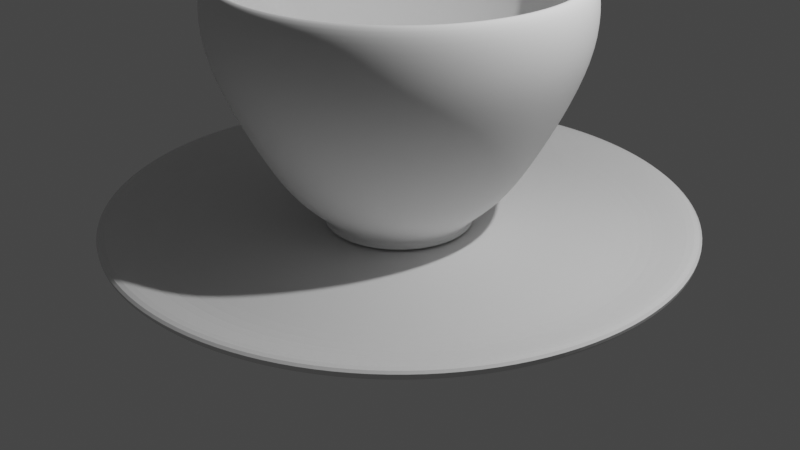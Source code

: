 # Source: cup.blend  (saved by Blender 3.3.6; exported with 4.5.12 LTS)
import bpy
from mathutils import Matrix  # noqa: F401  (used for matrix-valued properties, if any)

bpy.ops.wm.read_factory_settings(use_empty=True)
scene = bpy.context.scene
scene.name = 'Scene'

# ---- collections
col_collection = bpy.data.collections.new('Collection'); scene.collection.children.link(col_collection)

# ---- world
world_world = bpy.data.worlds.new('World'); scene.world = world_world
world_world.use_nodes = True; world_world.node_tree.nodes.clear()
_N = world_world.node_tree.nodes; _L = world_world.node_tree.links
n0 = _N.new('ShaderNodeOutputWorld'); n0.name = 'World Output'; n0.location = (300, 300)
n1 = _N.new('ShaderNodeBackground'); n1.name = 'Background'; n1.location = (10, 300)
n1.inputs[0].default_value = (0.05088, 0.05088, 0.05088, 1.0)
_L.new(n1.outputs[0], n0.inputs[0])
n0.is_active_output = True
world_world.color = (0.05088, 0.05088, 0.05088)
world_world.use_sun_shadow = False
world_world.sun_shadow_jitter_overblur = 0.0

# ---- cameras
cam_camera = bpy.data.cameras.new('Camera')
cam_camera.clip_end = 100.0
cam_camera.ortho_scale = 7.314

# ---- lights
light_light = bpy.data.lights.new('Light', 'POINT')
light_light.transmission_factor = 0.0
light_light.energy = 1000.0
light_light.shadow_soft_size = 0.1
light_light.shadow_maximum_resolution = 0.006
light_light.use_absolute_resolution = True

# ---- meshes
me_cylinder_001 = bpy.data.meshes.new('Cylinder.001')
me_cylinder_001.from_pydata([(0.09605, 0.9954, -1.0), (0.1715, 1.777, 1.208), (0.2884, 0.9575, -1.0), (0.5148, 1.709, 1.208), (0.4696, 0.8829, -1.0), (0.8384, 1.576, 1.208), (0.6329, 0.7743, -1.0), (1.13, 1.382, 1.208), (0.7718, 0.6359, -1.0), (1.378, 1.135, 1.208), (0.881, 0.4731, -1.0), (1.573, 0.8447, 1.208), (0.9564, 0.2922, -1.0), (1.707, 0.5216, 1.208), (0.995, 0.09999, -1.0), (1.776, 0.1785, 1.208), (0.9954, -0.09605, -1.0), (1.777, -0.1715, 1.208), (0.9575, -0.2884, -1.0), (1.709, -0.5148, 1.208), (0.8829, -0.4696, -1.0), (1.576, -0.8384, 1.208), (0.7743, -0.6329, -1.0), (1.382, -1.13, 1.208), (0.6359, -0.7718, -1.0), (1.135, -1.378, 1.208), (0.4731, -0.881, -1.0), (0.8447, -1.573, 1.208), (0.2922, -0.9564, -1.0), (0.5216, -1.707, 1.208), (0.09999, -0.995, -1.0), (0.1785, -1.776, 1.208), (-0.09605, -0.9954, -1.0), (-0.1715, -1.777, 1.208), (-0.2884, -0.9575, -1.0), (-0.5148, -1.709, 1.208), (-0.4696, -0.8829, -1.0), (-0.8384, -1.576, 1.208), (-0.6329, -0.7743, -1.0), (-1.13, -1.382, 1.208), (-0.7718, -0.6359, -1.0), (-1.378, -1.135, 1.208), (-0.881, -0.4731, -1.0), (-1.573, -0.8447, 1.208), (-0.9564, -0.2922, -1.0), (-1.707, -0.5216, 1.208), (-0.995, -0.09999, -1.0), (-1.776, -0.1785, 1.208), (-0.9954, 0.09605, -1.0), (-1.777, 0.1715, 1.208), (-0.9575, 0.2884, -1.0), (-1.709, 0.5148, 1.208), (-0.8829, 0.4696, -1.0), (-1.576, 0.8384, 1.208), (-0.7743, 0.6329, -1.0), (-1.382, 1.13, 1.208), (-0.6359, 0.7718, -1.0), (-1.135, 1.378, 1.208), (-0.4731, 0.881, -1.0), (-0.8447, 1.573, 1.208), (-0.2922, 0.9564, -1.0), (-0.5216, 1.707, 1.208), (-0.09999, 0.995, -1.0), (-0.1785, 1.776, 1.208), (0.06702, 0.6946, -1.254), (0.2012, 0.6682, -1.254), (0.3277, 0.6161, -1.254), (0.4416, 0.5403, -1.254), (0.5385, 0.4438, -1.254), (0.6148, 0.3302, -1.254), (0.6674, 0.2039, -1.254), (0.6943, 0.06977, -1.254), (0.6946, -0.06702, -1.254), (0.6682, -0.2012, -1.254), (0.6161, -0.3277, -1.254), (0.5403, -0.4416, -1.254), (0.4438, -0.5385, -1.254), (0.3302, -0.6148, -1.254), (0.2039, -0.6674, -1.254), (0.06977, -0.6943, -1.254), (-0.06702, -0.6946, -1.254), (-0.2012, -0.6682, -1.254), (-0.3277, -0.6161, -1.254), (-0.4416, -0.5403, -1.254), (-0.5385, -0.4438, -1.254), (-0.6148, -0.3302, -1.254), (-0.6674, -0.2039, -1.254), (-0.6943, -0.06977, -1.254), (-0.6946, 0.06702, -1.254), (-0.6682, 0.2012, -1.254), (-0.6161, 0.3277, -1.254), (-0.5403, 0.4416, -1.254), (-0.4438, 0.5385, -1.254), (-0.3302, 0.6148, -1.254), (-0.2039, 0.6674, -1.254), (-0.06977, 0.6943, -1.254), (0.1152, 1.194, -0.7779), (0.3458, 1.148, -0.7779), (0.5632, 1.059, -0.7779), (0.7589, 0.9285, -0.7779), (0.9254, 0.7626, -0.7779), (1.056, 0.5674, -0.7779), (1.147, 0.3504, -0.7779), (1.193, 0.1199, -0.7779), (1.194, -0.1152, -0.7779), (1.148, -0.3458, -0.7779), (1.059, -0.5632, -0.7779), (0.9285, -0.7589, -0.7779), (0.7626, -0.9254, -0.7779), (0.5674, -1.056, -0.7779), (0.3504, -1.147, -0.7779), (0.1199, -1.193, -0.7779), (-0.1152, -1.194, -0.7779), (-0.3458, -1.148, -0.7779), (-0.5632, -1.059, -0.7779), (-0.7589, -0.9285, -0.7779), (-0.9254, -0.7626, -0.7779), (-1.056, -0.5674, -0.7779), (-1.147, -0.3504, -0.7779), (-1.193, -0.1199, -0.7779), (-1.194, 0.1152, -0.7779), (-1.148, 0.3458, -0.7779), (-1.059, 0.5632, -0.7779), (-0.9285, 0.7589, -0.7779), (-0.7626, 0.9254, -0.7779), (-0.5674, 1.056, -0.7779), (-0.3504, 1.147, -0.7779), (-0.1199, 1.193, -0.7779), (0.1401, 1.452, -0.327), (0.4206, 1.396, -0.327), (0.6849, 1.287, -0.327), (0.9229, 1.129, -0.327), (1.125, 0.9274, -0.327), (1.285, 0.69, -0.327), (1.395, 0.4261, -0.327), (1.451, 0.1458, -0.327), (1.452, -0.1401, -0.327), (1.396, -0.4206, -0.327), (1.287, -0.6849, -0.327), (1.129, -0.9229, -0.327), (0.9274, -1.125, -0.327), (0.69, -1.285, -0.327), (0.4261, -1.395, -0.327), (0.1458, -1.451, -0.327), (-0.1401, -1.452, -0.327), (-0.4206, -1.396, -0.327), (-0.6849, -1.287, -0.327), (-0.9229, -1.129, -0.327), (-1.125, -0.9274, -0.327), (-1.285, -0.69, -0.327), (-1.395, -0.4261, -0.327), (-1.451, -0.1458, -0.327), (-1.452, 0.1401, -0.327), (-1.396, 0.4206, -0.327), (-1.287, 0.6849, -0.327), (-1.129, 0.9229, -0.327), (-0.9274, 1.125, -0.327), (-0.69, 1.285, -0.327), (-0.4261, 1.395, -0.327), (-0.1458, 1.451, -0.327), (0.1618, 1.677, 0.1323), (0.4858, 1.613, 0.1323), (0.7911, 1.487, 0.1323), (1.066, 1.304, 0.1323), (1.3, 1.071, 0.1323), (1.484, 0.797, 0.1323), (1.611, 0.4921, 0.1323), (1.676, 0.1684, 0.1323), (1.677, -0.1618, 0.1323), (1.613, -0.4858, 0.1323), (1.487, -0.7911, 0.1323), (1.304, -1.066, 0.1323), (1.071, -1.3, 0.1323), (0.797, -1.484, 0.1323), (0.4921, -1.611, 0.1323), (0.1684, -1.676, 0.1323), (-0.1618, -1.677, 0.1323), (-0.4858, -1.613, 0.1323), (-0.7911, -1.487, 0.1323), (-1.066, -1.304, 0.1323), (-1.3, -1.071, 0.1323), (-1.484, -0.797, 0.1323), (-1.611, -0.4921, 0.1323), (-1.676, -0.1684, 0.1323), (-1.677, 0.1618, 0.1323), (-1.613, 0.4858, 0.1323), (-1.487, 0.7911, 0.1323), (-1.304, 1.066, 0.1323), (-1.071, 1.3, 0.1323), (-0.797, 1.484, 0.1323), (-0.4921, 1.611, 0.1323), (-0.1684, 1.676, 0.1323), (0.1776, 1.841, 0.5916), (0.5333, 1.771, 0.5916), (0.8685, 1.633, 0.5916), (1.17, 1.432, 0.5916), (1.427, 1.176, 0.5916), (1.629, 0.875, 0.5916), (1.769, 0.5403, 0.5916), (1.84, 0.1849, 0.5916), (1.841, -0.1776, 0.5916), (1.771, -0.5333, 0.5916), (1.633, -0.8685, 0.5916), (1.432, -1.17, 0.5916), (1.176, -1.427, 0.5916), (0.875, -1.629, 0.5916), (0.5403, -1.769, 0.5916), (0.1849, -1.84, 0.5916), (-0.1776, -1.841, 0.5916), (-0.5333, -1.771, 0.5916), (-0.8685, -1.633, 0.5916), (-1.17, -1.432, 0.5916), (-1.427, -1.176, 0.5916), (-1.629, -0.875, 0.5916), (-1.769, -0.5403, 0.5916), (-1.84, -0.1849, 0.5916), (-1.841, 0.1776, 0.5916), (-1.771, 0.5333, 0.5916), (-1.633, 0.8685, 0.5916), (-1.432, 1.17, 0.5916), (-1.176, 1.427, 0.5916), (-0.875, 1.629, 0.5916), (-0.5403, 1.769, 0.5916), (-0.1849, 1.84, 0.5916), (0.1785, 1.85, 1.012), (0.5359, 1.779, 1.012), (0.8727, 1.641, 1.012), (1.176, 1.439, 1.012), (1.434, 1.182, 1.012), (1.637, 0.8792, 1.012), (1.777, 0.5429, 1.012), (1.849, 0.1858, 1.012), (1.85, -0.1785, 1.012), (1.779, -0.5359, 1.012), (1.641, -0.8727, 1.012), (1.439, -1.176, 1.012), (1.182, -1.434, 1.012), (0.8792, -1.637, 1.012), (0.5429, -1.777, 1.012), (0.1858, -1.849, 1.012), (-0.1785, -1.85, 1.012), (-0.5359, -1.779, 1.012), (-0.8727, -1.641, 1.012), (-1.176, -1.439, 1.012), (-1.434, -1.182, 1.012), (-1.637, -0.8792, 1.012), (-1.777, -0.5429, 1.012), (-1.849, -0.1858, 1.012), (-1.85, 0.1785, 1.012), (-1.779, 0.5359, 1.012), (-1.641, 0.8727, 1.012), (-1.439, 1.176, 1.012), (-1.182, 1.434, 1.012), (-0.8792, 1.637, 1.012), (-0.5429, 1.777, 1.012), (-0.1858, 1.849, 1.012), (0.0721, 0.7472, -1.329), (0.07304, 0.7569, -1.279), (0.2193, 0.7281, -1.279), (0.2165, 0.7188, -1.329), (0.3571, 0.6714, -1.279), (0.3526, 0.6627, -1.329), (0.4813, 0.5888, -1.279), (0.4751, 0.5812, -1.329), (0.5869, 0.4836, -1.279), (0.5793, 0.4774, -1.329), (0.67, 0.3598, -1.279), (0.6613, 0.3552, -1.329), (0.7273, 0.2222, -1.279), (0.7179, 0.2193, -1.329), (0.7566, 0.07604, -1.279), (0.7469, 0.07506, -1.329), (0.7569, -0.07304, -1.279), (0.7472, -0.0721, -1.329), (0.7281, -0.2193, -1.279), (0.7188, -0.2165, -1.329), (0.6714, -0.3571, -1.279), (0.6627, -0.3526, -1.329), (0.5888, -0.4813, -1.279), (0.5812, -0.4751, -1.329), (0.4836, -0.5869, -1.279), (0.4774, -0.5793, -1.329), (0.3598, -0.67, -1.279), (0.3552, -0.6613, -1.329), (0.2222, -0.7273, -1.279), (0.2193, -0.7179, -1.329), (0.07604, -0.7566, -1.279), (0.07506, -0.7469, -1.329), (-0.07304, -0.7569, -1.279), (-0.0721, -0.7472, -1.329), (-0.2193, -0.7281, -1.279), (-0.2165, -0.7188, -1.329), (-0.3571, -0.6714, -1.279), (-0.3526, -0.6627, -1.329), (-0.4813, -0.5888, -1.279), (-0.4751, -0.5812, -1.329), (-0.5869, -0.4836, -1.279), (-0.5793, -0.4774, -1.329), (-0.67, -0.3598, -1.279), (-0.6613, -0.3552, -1.329), (-0.7273, -0.2222, -1.279), (-0.7179, -0.2193, -1.329), (-0.7566, -0.07604, -1.279), (-0.7469, -0.07506, -1.329), (-0.7569, 0.07304, -1.279), (-0.7472, 0.0721, -1.329), (-0.7281, 0.2193, -1.279), (-0.7188, 0.2165, -1.329), (-0.6714, 0.3571, -1.279), (-0.6627, 0.3526, -1.329), (-0.5888, 0.4813, -1.279), (-0.5812, 0.4751, -1.329), (-0.4836, 0.5869, -1.279), (-0.4774, 0.5793, -1.329), (-0.3598, 0.67, -1.279), (-0.3552, 0.6613, -1.329), (-0.2222, 0.7273, -1.279), (-0.2193, 0.7179, -1.329), (-0.07604, 0.7566, -1.279), (-0.07506, 0.7469, -1.329), (-2.194, -0.1486, 1.103), (-2.187, -0.1479, 0.7684), (-2.195, 0.1413, 1.103), (-2.188, 0.1406, 0.7684), (-2.717, -0.1486, 0.8462), (-2.49, -0.1479, 0.601), (-2.718, 0.1413, 0.8458), (-2.491, 0.1406, 0.6006), (-2.703, -0.1486, 0.2199), (-2.371, -0.1479, 0.1779), (-2.703, 0.1413, 0.2194), (-2.371, 0.1406, 0.1773), (-2.342, -0.1486, -0.4193), (-2.029, -0.1479, -0.2995), (-2.341, 0.1413, -0.4198), (-2.029, 0.1406, -0.3), (-1.709, -0.1486, -0.7175), (-1.568, -0.1479, -0.4147), (-1.709, 0.1413, -0.7177), (-1.567, 0.1406, -0.4149), (-1.323, -0.1486, -0.7095), (-1.452, -0.1479, -0.4008), (-1.323, 0.1413, -0.7093), (-1.451, 0.1406, -0.4006)], [], [(224, 1, 3, 225), (225, 3, 5, 226), (226, 5, 7, 227), (227, 7, 9, 228), (228, 9, 11, 229), (229, 11, 13, 230), (230, 13, 15, 231), (231, 15, 17, 232), (232, 17, 19, 233), (233, 19, 21, 234), (234, 21, 23, 235), (235, 23, 25, 236), (236, 25, 27, 237), (237, 27, 29, 238), (238, 29, 31, 239), (239, 31, 33, 240), (240, 33, 35, 241), (241, 35, 37, 242), (242, 37, 39, 243), (243, 39, 41, 244), (244, 41, 43, 245), (245, 43, 45, 246), (246, 45, 47, 247), (247, 47, 49, 248), (248, 49, 51, 249), (249, 51, 53, 250), (250, 53, 55, 251), (251, 55, 57, 252), (252, 57, 59, 253), (253, 59, 61, 254), (254, 61, 63, 255), (255, 63, 1, 224), (52, 54, 91, 90), (8, 10, 69, 68), (26, 28, 78, 77), (44, 46, 87, 86), (0, 2, 65, 64), (62, 0, 64, 95), (18, 20, 74, 73), (36, 38, 83, 82), (54, 56, 92, 91), (10, 12, 70, 69), (28, 30, 79, 78), (46, 48, 88, 87), (2, 4, 66, 65), (20, 22, 75, 74), (38, 40, 84, 83), (56, 58, 93, 92), (12, 14, 71, 70), (30, 32, 80, 79), (48, 50, 89, 88), (4, 6, 67, 66), (22, 24, 76, 75), (40, 42, 85, 84), (58, 60, 94, 93), (14, 16, 72, 71), (32, 34, 81, 80), (50, 52, 90, 89), (6, 8, 68, 67), (24, 26, 77, 76), (42, 44, 86, 85), (60, 62, 95, 94), (16, 18, 73, 72), (34, 36, 82, 81), (62, 127, 96, 0), (60, 126, 127, 62), (58, 125, 126, 60), (56, 124, 125, 58), (54, 123, 124, 56), (52, 122, 123, 54), (50, 121, 122, 52), (48, 120, 121, 50), (46, 119, 120, 48), (44, 118, 119, 46), (42, 117, 118, 44), (40, 116, 117, 42), (38, 115, 116, 40), (36, 114, 115, 38), (34, 113, 114, 36), (32, 112, 113, 34), (30, 111, 112, 32), (28, 110, 111, 30), (26, 109, 110, 28), (24, 108, 109, 26), (22, 107, 108, 24), (20, 106, 107, 22), (18, 105, 106, 20), (16, 104, 105, 18), (14, 103, 104, 16), (12, 102, 103, 14), (10, 101, 102, 12), (8, 100, 101, 10), (6, 99, 100, 8), (4, 98, 99, 6), (2, 97, 98, 4), (0, 96, 97, 2), (127, 159, 128, 96), (126, 158, 159, 127), (125, 157, 158, 126), (124, 156, 157, 125), (123, 155, 156, 124), (122, 154, 155, 123), (121, 153, 154, 122), (120, 152, 153, 121), (342, 343, 152, 120), (118, 150, 151, 119), (117, 149, 150, 118), (116, 148, 149, 117), (115, 147, 148, 116), (114, 146, 147, 115), (113, 145, 146, 114), (112, 144, 145, 113), (111, 143, 144, 112), (110, 142, 143, 111), (109, 141, 142, 110), (108, 140, 141, 109), (107, 139, 140, 108), (106, 138, 139, 107), (105, 137, 138, 106), (104, 136, 137, 105), (103, 135, 136, 104), (102, 134, 135, 103), (101, 133, 134, 102), (100, 132, 133, 101), (99, 131, 132, 100), (98, 130, 131, 99), (97, 129, 130, 98), (96, 128, 129, 97), (159, 191, 160, 128), (158, 190, 191, 159), (157, 189, 190, 158), (156, 188, 189, 157), (155, 187, 188, 156), (154, 186, 187, 155), (153, 185, 186, 154), (152, 184, 185, 153), (151, 183, 184, 152), (150, 182, 183, 151), (149, 181, 182, 150), (148, 180, 181, 149), (147, 179, 180, 148), (146, 178, 179, 147), (145, 177, 178, 146), (144, 176, 177, 145), (143, 175, 176, 144), (142, 174, 175, 143), (141, 173, 174, 142), (140, 172, 173, 141), (139, 171, 172, 140), (138, 170, 171, 139), (137, 169, 170, 138), (136, 168, 169, 137), (135, 167, 168, 136), (134, 166, 167, 135), (133, 165, 166, 134), (132, 164, 165, 133), (131, 163, 164, 132), (130, 162, 163, 131), (129, 161, 162, 130), (128, 160, 161, 129), (191, 223, 192, 160), (190, 222, 223, 191), (189, 221, 222, 190), (188, 220, 221, 189), (187, 219, 220, 188), (186, 218, 219, 187), (185, 217, 218, 186), (184, 216, 217, 185), (183, 215, 216, 184), (182, 214, 215, 183), (181, 213, 214, 182), (180, 212, 213, 181), (179, 211, 212, 180), (178, 210, 211, 179), (177, 209, 210, 178), (176, 208, 209, 177), (175, 207, 208, 176), (174, 206, 207, 175), (173, 205, 206, 174), (172, 204, 205, 173), (171, 203, 204, 172), (170, 202, 203, 171), (169, 201, 202, 170), (168, 200, 201, 169), (167, 199, 200, 168), (166, 198, 199, 167), (165, 197, 198, 166), (164, 196, 197, 165), (163, 195, 196, 164), (162, 194, 195, 163), (161, 193, 194, 162), (160, 192, 193, 161), (223, 255, 224, 192), (222, 254, 255, 223), (221, 253, 254, 222), (220, 252, 253, 221), (219, 251, 252, 220), (218, 250, 251, 219), (217, 249, 250, 218), (216, 248, 249, 217), (247, 248, 322, 320), (214, 246, 247, 215), (213, 245, 246, 214), (212, 244, 245, 213), (211, 243, 244, 212), (210, 242, 243, 211), (209, 241, 242, 210), (208, 240, 241, 209), (207, 239, 240, 208), (206, 238, 239, 207), (205, 237, 238, 206), (204, 236, 237, 205), (203, 235, 236, 204), (202, 234, 235, 203), (201, 233, 234, 202), (200, 232, 233, 201), (199, 231, 232, 200), (198, 230, 231, 199), (197, 229, 230, 198), (196, 228, 229, 197), (195, 227, 228, 196), (194, 226, 227, 195), (193, 225, 226, 194), (192, 224, 225, 193), (83, 84, 296, 294), (70, 71, 270, 268), (84, 85, 298, 296), (71, 72, 272, 270), (85, 86, 300, 298), (72, 73, 274, 272), (86, 87, 302, 300), (73, 74, 276, 274), (87, 88, 304, 302), (74, 75, 278, 276), (88, 89, 306, 304), (75, 76, 280, 278), (89, 90, 308, 306), (76, 77, 282, 280), (90, 91, 310, 308), (77, 78, 284, 282), (91, 92, 312, 310), (78, 79, 286, 284), (65, 66, 260, 258), (92, 93, 314, 312), (79, 80, 288, 286), (66, 67, 262, 260), (93, 94, 316, 314), (80, 81, 290, 288), (67, 68, 264, 262), (94, 95, 318, 316), (81, 82, 292, 290), (68, 69, 266, 264), (82, 83, 294, 292), (69, 70, 268, 266), (64, 65, 258, 257), (95, 64, 257, 318), (259, 256, 257, 258), (261, 259, 258, 260), (263, 261, 260, 262), (265, 263, 262, 264), (267, 265, 264, 266), (269, 267, 266, 268), (271, 269, 268, 270), (273, 271, 270, 272), (275, 273, 272, 274), (277, 275, 274, 276), (279, 277, 276, 278), (281, 279, 278, 280), (283, 281, 280, 282), (285, 283, 282, 284), (287, 285, 284, 286), (289, 287, 286, 288), (291, 289, 288, 290), (293, 291, 290, 292), (295, 293, 292, 294), (297, 295, 294, 296), (299, 297, 296, 298), (301, 299, 298, 300), (303, 301, 300, 302), (305, 303, 302, 304), (307, 305, 304, 306), (309, 307, 306, 308), (311, 309, 308, 310), (313, 311, 310, 312), (315, 313, 312, 314), (317, 315, 314, 316), (319, 317, 316, 318), (256, 319, 318, 257), (259, 261, 263, 265, 267, 269, 271, 273, 275, 277, 279, 281, 283, 285, 287, 289, 291, 293, 295, 297, 299, 301, 303, 305, 307, 309, 311, 313, 315, 317, 319, 256), (323, 321, 325, 327), (215, 247, 320, 321), (248, 216, 323, 322), (216, 215, 321, 323), (324, 326, 330, 328), (321, 320, 324, 325), (320, 322, 326, 324), (322, 323, 327, 326), (331, 329, 333, 335), (326, 327, 331, 330), (327, 325, 329, 331), (325, 324, 328, 329), (332, 334, 338, 336), (329, 328, 332, 333), (328, 330, 334, 332), (330, 331, 335, 334), (338, 339, 343, 342), (334, 335, 339, 338), (335, 333, 337, 339), (333, 332, 336, 337), (340, 342, 120, 119), (339, 337, 341, 343), (337, 336, 340, 341), (336, 338, 342, 340), (343, 341, 151, 152), (341, 340, 119, 151)])
me_cylinder_001.polygons.foreach_set('use_smooth', [True] * 315)
_uv = me_cylinder_001.uv_layers.new(name='UVMap')
_uv.uv.foreach_set('vector', [1.0, 0.9109, 1.0, 1.0, 0.9688, 1.0, 0.9688, 0.9109, 0.9688, 0.9109, 0.9688, 1.0, 0.9375, 1.0, 0.9375, 0.9109, 0.9375, 0.9109, 0.9375, 1.0, 0.9062, 1.0, 0.9062, 0.9109, 0.9062, 0.9109, 0.9062, 1.0, 0.875, 1.0, 0.875, 0.9109, 0.875, 0.9109, 0.875, 1.0, 0.8438, 1.0, 0.8438, 0.9109, 0.8438, 0.9109, 0.8438, 1.0, 0.8125, 1.0, 0.8125, 0.9109, 0.8125, 0.9109, 0.8125, 1.0, 0.7812, 1.0, 0.7812, 0.9109, 0.7812, 0.9109, 0.7812, 1.0, 0.75, 1.0, 0.75, 0.9109, 0.75, 0.9109, 0.75, 1.0, 0.7188, 1.0, 0.7188, 0.9109, 0.7188, 0.9109, 0.7188, 1.0, 0.6875, 1.0, 0.6875, 0.9109, 0.6875, 0.9109, 0.6875, 1.0, 0.6562, 1.0, 0.6562, 0.9109, 0.6562, 0.9109, 0.6562, 1.0, 0.625, 1.0, 0.625, 0.9109, 0.625, 0.9109, 0.625, 1.0, 0.5938, 1.0, 0.5938, 0.9109, 0.5938, 0.9109, 0.5938, 1.0, 0.5625, 1.0, 0.5625, 0.9109, 0.5625, 0.9109, 0.5625, 1.0, 0.5312, 1.0, 0.5312, 0.9109, 0.5312, 0.9109, 0.5312, 1.0, 0.5, 1.0, 0.5, 0.9109, 0.5, 0.9109, 0.5, 1.0, 0.4688, 1.0, 0.4688, 0.9109, 0.4688, 0.9109, 0.4688, 1.0, 0.4375, 1.0, 0.4375, 0.9109, 0.4375, 0.9109, 0.4375, 1.0, 0.4062, 1.0, 0.4062, 0.9109, 0.4062, 0.9109, 0.4062, 1.0, 0.375, 1.0, 0.375, 0.9109, 0.375, 0.9109, 0.375, 1.0, 0.3438, 1.0, 0.3438, 0.9109, 0.3438, 0.9109, 0.3438, 1.0, 0.3125, 1.0, 0.3125, 0.9109, 0.3125, 0.9109, 0.3125, 1.0, 0.2812, 1.0, 0.2812, 0.9109, 0.2812, 0.9109, 0.2812, 1.0, 0.25, 1.0, 0.25, 0.9109, 0.25, 0.9109, 0.25, 1.0, 0.2188, 1.0, 0.2188, 0.9109, 0.2188, 0.9109, 0.2188, 1.0, 0.1875, 1.0, 0.1875, 0.9109, 0.1875, 0.9109, 0.1875, 1.0, 0.1562, 1.0, 0.1562, 0.9109, 0.1562, 0.9109, 0.1562, 1.0, 0.125, 1.0, 0.125, 0.9109, 0.125, 0.9109, 0.125, 1.0, 0.09375, 1.0, 0.09375, 0.9109, 0.09375, 0.9109, 0.09375, 1.0, 0.0625, 1.0, 0.0625, 0.9109, 0.0625, 0.9109, 0.0625, 1.0, 0.03125, 1.0, 0.03125, 0.9109, 0.03125, 0.9109, 0.03125, 1.0, 0.0, 1.0, 0.0, 0.9109, 0.1875, 0.0, 0.1562, 0.0, 0.1562, 0.0, 0.1875, 0.0, 0.875, 0.0, 0.8438, 0.0, 0.8438, 0.0, 0.875, 0.0, 0.5938, 0.0, 0.5625, 0.0, 0.5625, 0.0, 0.5938, 0.0, 0.3125, 0.0, 0.2812, 0.0, 0.2812, 0.0, 0.3125, 0.0, 1.0, 0.0, 0.9688, 0.0, 0.9688, 0.0, 1.0, 0.0, 0.03125, 0.0, 0.0, 0.0, 0.0, 0.0, 0.03125, 0.0, 0.7188, 0.0, 0.6875, 0.0, 0.6875, 0.0, 0.7188, 0.0, 0.4375, 0.0, 0.4062, 0.0, 0.4062, 0.0, 0.4375, 0.0, 0.1562, 0.0, 0.125, 0.0, 0.125, 0.0, 0.1562, 0.0, 0.8438, 0.0, 0.8125, 0.0, 0.8125, 0.0, 0.8438, 0.0, 0.5625, 0.0, 0.5312, 0.0, 0.5312, 0.0, 0.5625, 0.0, 0.2812, 0.0, 0.25, 0.0, 0.25, 0.0, 0.2812, 0.0, 0.9688, 0.0, 0.9375, 0.0, 0.9375, 0.0, 0.9688, 0.0, 0.6875, 0.0, 0.6562, 0.0, 0.6562, 0.0, 0.6875, 0.0, 0.4062, 0.0, 0.375, 0.0, 0.375, 0.0, 0.4062, 0.0, 0.125, 0.0, 0.09375, 0.0, 0.09375, 0.0, 0.125, 0.0, 0.8125, 0.0, 0.7812, 0.0, 0.7812, 0.0, 0.8125, 0.0, 0.5312, 0.0, 0.5, 0.0, 0.5, 0.0, 0.5312, 0.0, 0.25, 0.0, 0.2188, 0.0, 0.2188, 0.0, 0.25, 0.0, 0.9375, 0.0, 0.9062, 0.0, 0.9062, 0.0, 0.9375, 0.0, 0.6562, 0.0, 0.625, 0.0, 0.625, 0.0, 0.6562, 0.0, 0.375, 0.0, 0.3438, 0.0, 0.3438, 0.0, 0.375, 0.0, 0.09375, 0.0, 0.0625, 0.0, 0.0625, 0.0, 0.09375, 0.0, 0.7812, 0.0, 0.75, 0.0, 0.75, 0.0, 0.7812, 0.0, 0.5, 0.0, 0.4688, 0.0, 0.4688, 0.0, 0.5, 0.0, 0.2188, 0.0, 0.1875, 0.0, 0.1875, 0.0, 0.2188, 0.0, 0.9062, 0.0, 0.875, 0.0, 0.875, 0.0, 0.9062, 0.0, 0.625, 0.0, 0.5938, 0.0, 0.5938, 0.0, 0.625, 0.0, 0.3438, 0.0, 0.3125, 0.0, 0.3125, 0.0, 0.3438, 0.0, 0.0625, 0.0, 0.03125, 0.0, 0.03125, 0.0, 0.0625, 0.0, 0.75, 0.0, 0.7188, 0.0, 0.7188, 0.0, 0.75, 0.0, 0.4688, 0.0, 0.4375, 0.0, 0.4375, 0.0, 0.4688, 0.0, 0.03125, 0.0, 0.03125, 0.1006, 0.0, 0.1006, 0.0, 0.0, 0.0625, 0.0, 0.0625, 0.1006, 0.03125, 0.1006, 0.03125, 0.0, 0.09375, 0.0, 0.09375, 0.1006, 0.0625, 0.1006, 0.0625, 0.0, 0.125, 0.0, 0.125, 0.1006, 0.09375, 0.1006, 0.09375, 0.0, 0.1562, 0.0, 0.1562, 0.1006, 0.125, 0.1006, 0.125, 0.0, 0.1875, 0.0, 0.1875, 0.1006, 0.1562, 0.1006, 0.1562, 0.0, 0.2188, 0.0, 0.2188, 0.1006, 0.1875, 0.1006, 0.1875, 0.0, 0.25, 0.0, 0.25, 0.1006, 0.2188, 0.1006, 0.2188, 0.0, 0.2812, 0.0, 0.2812, 0.1006, 0.25, 0.1006, 0.25, 0.0, 0.3125, 0.0, 0.3125, 0.1006, 0.2812, 0.1006, 0.2812, 0.0, 0.3438, 0.0, 0.3438, 0.1006, 0.3125, 0.1006, 0.3125, 0.0, 0.375, 0.0, 0.375, 0.1006, 0.3438, 0.1006, 0.3438, 0.0, 0.4062, 0.0, 0.4062, 0.1006, 0.375, 0.1006, 0.375, 0.0, 0.4375, 0.0, 0.4375, 0.1006, 0.4062, 0.1006, 0.4062, 0.0, 0.4688, 0.0, 0.4688, 0.1006, 0.4375, 0.1006, 0.4375, 0.0, 0.5, 0.0, 0.5, 0.1006, 0.4688, 0.1006, 0.4688, 0.0, 0.5312, 0.0, 0.5312, 0.1006, 0.5, 0.1006, 0.5, 0.0, 0.5625, 0.0, 0.5625, 0.1006, 0.5312, 0.1006, 0.5312, 0.0, 0.5938, 0.0, 0.5938, 0.1006, 0.5625, 0.1006, 0.5625, 0.0, 0.625, 0.0, 0.625, 0.1006, 0.5938, 0.1006, 0.5938, 0.0, 0.6562, 0.0, 0.6562, 0.1006, 0.625, 0.1006, 0.625, 0.0, 0.6875, 0.0, 0.6875, 0.1006, 0.6562, 0.1006, 0.6562, 0.0, 0.7188, 0.0, 0.7188, 0.1006, 0.6875, 0.1006, 0.6875, 0.0, 0.75, 0.0, 0.75, 0.1006, 0.7188, 0.1006, 0.7188, 0.0, 0.7812, 0.0, 0.7812, 0.1006, 0.75, 0.1006, 0.75, 0.0, 0.8125, 0.0, 0.8125, 0.1006, 0.7812, 0.1006, 0.7812, 0.0, 0.8438, 0.0, 0.8438, 0.1006, 0.8125, 0.1006, 0.8125, 0.0, 0.875, 0.0, 0.875, 0.1006, 0.8438, 0.1006, 0.8438, 0.0, 0.9062, 0.0, 0.9062, 0.1006, 0.875, 0.1006, 0.875, 0.0, 0.9375, 0.0, 0.9375, 0.1006, 0.9062, 0.1006, 0.9062, 0.0, 0.9688, 0.0, 0.9688, 0.1006, 0.9375, 0.1006, 0.9375, 0.0, 1.0, 0.0, 1.0, 0.1006, 0.9688, 0.1006, 0.9688, 0.0, 0.03125, 0.1006, 0.03125, 0.3047, 0.0, 0.3047, 0.0, 0.1006, 0.0625, 0.1006, 0.0625, 0.3047, 0.03125, 0.3047, 0.03125, 0.1006, 0.09375, 0.1006, 0.09375, 0.3047, 0.0625, 0.3047, 0.0625, 0.1006, 0.125, 0.1006, 0.125, 0.3047, 0.09375, 0.3047, 0.09375, 0.1006, 0.1562, 0.1006, 0.1562, 0.3047, 0.125, 0.3047, 0.125, 0.1006, 0.1875, 0.1006, 0.1875, 0.3047, 0.1562, 0.3047, 0.1562, 0.1006, 0.2188, 0.1006, 0.2188, 0.3047, 0.1875, 0.3047, 0.1875, 0.1006, 0.25, 0.1006, 0.25, 0.3047, 0.2188, 0.3047, 0.2188, 0.1006, 0.25, 0.9109, 0.25, 0.7207, 0.25, 0.3047, 0.25, 0.1006, 0.3125, 0.1006, 0.3125, 0.3047, 0.2812, 0.3047, 0.2812, 0.1006, 0.3438, 0.1006, 0.3438, 0.3047, 0.3125, 0.3047, 0.3125, 0.1006, 0.375, 0.1006, 0.375, 0.3047, 0.3438, 0.3047, 0.3438, 0.1006, 0.4062, 0.1006, 0.4062, 0.3047, 0.375, 0.3047, 0.375, 0.1006, 0.4375, 0.1006, 0.4375, 0.3047, 0.4062, 0.3047, 0.4062, 0.1006, 0.4688, 0.1006, 0.4688, 0.3047, 0.4375, 0.3047, 0.4375, 0.1006, 0.5, 0.1006, 0.5, 0.3047, 0.4688, 0.3047, 0.4688, 0.1006, 0.5312, 0.1006, 0.5312, 0.3047, 0.5, 0.3047, 0.5, 0.1006, 0.5625, 0.1006, 0.5625, 0.3047, 0.5312, 0.3047, 0.5312, 0.1006, 0.5938, 0.1006, 0.5938, 0.3047, 0.5625, 0.3047, 0.5625, 0.1006, 0.625, 0.1006, 0.625, 0.3047, 0.5938, 0.3047, 0.5938, 0.1006, 0.6562, 0.1006, 0.6562, 0.3047, 0.625, 0.3047, 0.625, 0.1006, 0.6875, 0.1006, 0.6875, 0.3047, 0.6562, 0.3047, 0.6562, 0.1006, 0.7188, 0.1006, 0.7188, 0.3047, 0.6875, 0.3047, 0.6875, 0.1006, 0.75, 0.1006, 0.75, 0.3047, 0.7188, 0.3047, 0.7188, 0.1006, 0.7812, 0.1006, 0.7812, 0.3047, 0.75, 0.3047, 0.75, 0.1006, 0.8125, 0.1006, 0.8125, 0.3047, 0.7812, 0.3047, 0.7812, 0.1006, 0.8438, 0.1006, 0.8438, 0.3047, 0.8125, 0.3047, 0.8125, 0.1006, 0.875, 0.1006, 0.875, 0.3047, 0.8438, 0.3047, 0.8438, 0.1006, 0.9062, 0.1006, 0.9062, 0.3047, 0.875, 0.3047, 0.875, 0.1006, 0.9375, 0.1006, 0.9375, 0.3047, 0.9062, 0.3047, 0.9062, 0.1006, 0.9688, 0.1006, 0.9688, 0.3047, 0.9375, 0.3047, 0.9375, 0.1006, 1.0, 0.1006, 1.0, 0.3047, 0.9688, 0.3047, 0.9688, 0.1006, 0.03125, 0.3047, 0.03125, 0.5127, 0.0, 0.5127, 0.0, 0.3047, 0.0625, 0.3047, 0.0625, 0.5127, 0.03125, 0.5127, 0.03125, 0.3047, 0.09375, 0.3047, 0.09375, 0.5127, 0.0625, 0.5127, 0.0625, 0.3047, 0.125, 0.3047, 0.125, 0.5127, 0.09375, 0.5127, 0.09375, 0.3047, 0.1562, 0.3047, 0.1562, 0.5127, 0.125, 0.5127, 0.125, 0.3047, 0.1875, 0.3047, 0.1875, 0.5127, 0.1562, 0.5127, 0.1562, 0.3047, 0.2188, 0.3047, 0.2188, 0.5127, 0.1875, 0.5127, 0.1875, 0.3047, 0.25, 0.3047, 0.25, 0.5127, 0.2188, 0.5127, 0.2188, 0.3047, 0.2812, 0.3047, 0.2812, 0.5127, 0.25, 0.5127, 0.25, 0.3047, 0.3125, 0.3047, 0.3125, 0.5127, 0.2812, 0.5127, 0.2812, 0.3047, 0.3438, 0.3047, 0.3438, 0.5127, 0.3125, 0.5127, 0.3125, 0.3047, 0.375, 0.3047, 0.375, 0.5127, 0.3438, 0.5127, 0.3438, 0.3047, 0.4062, 0.3047, 0.4062, 0.5127, 0.375, 0.5127, 0.375, 0.3047, 0.4375, 0.3047, 0.4375, 0.5127, 0.4062, 0.5127, 0.4062, 0.3047, 0.4688, 0.3047, 0.4688, 0.5127, 0.4375, 0.5127, 0.4375, 0.3047, 0.5, 0.3047, 0.5, 0.5127, 0.4688, 0.5127, 0.4688, 0.3047, 0.5312, 0.3047, 0.5312, 0.5127, 0.5, 0.5127, 0.5, 0.3047, 0.5625, 0.3047, 0.5625, 0.5127, 0.5312, 0.5127, 0.5312, 0.3047, 0.5938, 0.3047, 0.5938, 0.5127, 0.5625, 0.5127, 0.5625, 0.3047, 0.625, 0.3047, 0.625, 0.5127, 0.5938, 0.5127, 0.5938, 0.3047, 0.6562, 0.3047, 0.6562, 0.5127, 0.625, 0.5127, 0.625, 0.3047, 0.6875, 0.3047, 0.6875, 0.5127, 0.6562, 0.5127, 0.6562, 0.3047, 0.7188, 0.3047, 0.7188, 0.5127, 0.6875, 0.5127, 0.6875, 0.3047, 0.75, 0.3047, 0.75, 0.5127, 0.7188, 0.5127, 0.7188, 0.3047, 0.7812, 0.3047, 0.7812, 0.5127, 0.75, 0.5127, 0.75, 0.3047, 0.8125, 0.3047, 0.8125, 0.5127, 0.7812, 0.5127, 0.7812, 0.3047, 0.8438, 0.3047, 0.8438, 0.5127, 0.8125, 0.5127, 0.8125, 0.3047, 0.875, 0.3047, 0.875, 0.5127, 0.8438, 0.5127, 0.8438, 0.3047, 0.9062, 0.3047, 0.9062, 0.5127, 0.875, 0.5127, 0.875, 0.3047, 0.9375, 0.3047, 0.9375, 0.5127, 0.9062, 0.5127, 0.9062, 0.3047, 0.9688, 0.3047, 0.9688, 0.5127, 0.9375, 0.5127, 0.9375, 0.3047, 1.0, 0.3047, 1.0, 0.5127, 0.9688, 0.5127, 0.9688, 0.3047, 0.03125, 0.5127, 0.03125, 0.7207, 0.0, 0.7207, 0.0, 0.5127, 0.0625, 0.5127, 0.0625, 0.7207, 0.03125, 0.7207, 0.03125, 0.5127, 0.09375, 0.5127, 0.09375, 0.7207, 0.0625, 0.7207, 0.0625, 0.5127, 0.125, 0.5127, 0.125, 0.7207, 0.09375, 0.7207, 0.09375, 0.5127, 0.1562, 0.5127, 0.1562, 0.7207, 0.125, 0.7207, 0.125, 0.5127, 0.1875, 0.5127, 0.1875, 0.7207, 0.1562, 0.7207, 0.1562, 0.5127, 0.2188, 0.5127, 0.2188, 0.7207, 0.1875, 0.7207, 0.1875, 0.5127, 0.25, 0.5127, 0.25, 0.7207, 0.2188, 0.7207, 0.2188, 0.5127, 0.2812, 0.5127, 0.2812, 0.7207, 0.25, 0.7207, 0.25, 0.5127, 0.3125, 0.5127, 0.3125, 0.7207, 0.2812, 0.7207, 0.2812, 0.5127, 0.3438, 0.5127, 0.3438, 0.7207, 0.3125, 0.7207, 0.3125, 0.5127, 0.375, 0.5127, 0.375, 0.7207, 0.3438, 0.7207, 0.3438, 0.5127, 0.4062, 0.5127, 0.4062, 0.7207, 0.375, 0.7207, 0.375, 0.5127, 0.4375, 0.5127, 0.4375, 0.7207, 0.4062, 0.7207, 0.4062, 0.5127, 0.4688, 0.5127, 0.4688, 0.7207, 0.4375, 0.7207, 0.4375, 0.5127, 0.5, 0.5127, 0.5, 0.7207, 0.4688, 0.7207, 0.4688, 0.5127, 0.5312, 0.5127, 0.5312, 0.7207, 0.5, 0.7207, 0.5, 0.5127, 0.5625, 0.5127, 0.5625, 0.7207, 0.5312, 0.7207, 0.5312, 0.5127, 0.5938, 0.5127, 0.5938, 0.7207, 0.5625, 0.7207, 0.5625, 0.5127, 0.625, 0.5127, 0.625, 0.7207, 0.5938, 0.7207, 0.5938, 0.5127, 0.6562, 0.5127, 0.6562, 0.7207, 0.625, 0.7207, 0.625, 0.5127, 0.6875, 0.5127, 0.6875, 0.7207, 0.6562, 0.7207, 0.6562, 0.5127, 0.7188, 0.5127, 0.7188, 0.7207, 0.6875, 0.7207, 0.6875, 0.5127, 0.75, 0.5127, 0.75, 0.7207, 0.7188, 0.7207, 0.7188, 0.5127, 0.7812, 0.5127, 0.7812, 0.7207, 0.75, 0.7207, 0.75, 0.5127, 0.8125, 0.5127, 0.8125, 0.7207, 0.7812, 0.7207, 0.7812, 0.5127, 0.8438, 0.5127, 0.8438, 0.7207, 0.8125, 0.7207, 0.8125, 0.5127, 0.875, 0.5127, 0.875, 0.7207, 0.8438, 0.7207, 0.8438, 0.5127, 0.9062, 0.5127, 0.9062, 0.7207, 0.875, 0.7207, 0.875, 0.5127, 0.9375, 0.5127, 0.9375, 0.7207, 0.9062, 0.7207, 0.9062, 0.5127, 0.9688, 0.5127, 0.9688, 0.7207, 0.9375, 0.7207, 0.9375, 0.5127, 1.0, 0.5127, 1.0, 0.7207, 0.9688, 0.7207, 0.9688, 0.5127, 0.03125, 0.7207, 0.03125, 0.9109, 0.0, 0.9109, 0.0, 0.7207, 0.0625, 0.7207, 0.0625, 0.9109, 0.03125, 0.9109, 0.03125, 0.7207, 0.09375, 0.7207, 0.09375, 0.9109, 0.0625, 0.9109, 0.0625, 0.7207, 0.125, 0.7207, 0.125, 0.9109, 0.09375, 0.9109, 0.09375, 0.7207, 0.1562, 0.7207, 0.1562, 0.9109, 0.125, 0.9109, 0.125, 0.7207, 0.1875, 0.7207, 0.1875, 0.9109, 0.1562, 0.9109, 0.1562, 0.7207, 0.2188, 0.7207, 0.2188, 0.9109, 0.1875, 0.9109, 0.1875, 0.7207, 0.25, 0.7207, 0.25, 0.9109, 0.2188, 0.9109, 0.2188, 0.7207, 0.2812, 0.9109, 0.25, 0.9109, 0.25, 0.9109, 0.2812, 0.9109, 0.3125, 0.7207, 0.3125, 0.9109, 0.2812, 0.9109, 0.2812, 0.7207, 0.3438, 0.7207, 0.3438, 0.9109, 0.3125, 0.9109, 0.3125, 0.7207, 0.375, 0.7207, 0.375, 0.9109, 0.3438, 0.9109, 0.3438, 0.7207, 0.4062, 0.7207, 0.4062, 0.9109, 0.375, 0.9109, 0.375, 0.7207, 0.4375, 0.7207, 0.4375, 0.9109, 0.4062, 0.9109, 0.4062, 0.7207, 0.4688, 0.7207, 0.4688, 0.9109, 0.4375, 0.9109, 0.4375, 0.7207, 0.5, 0.7207, 0.5, 0.9109, 0.4688, 0.9109, 0.4688, 0.7207, 0.5312, 0.7207, 0.5312, 0.9109, 0.5, 0.9109, 0.5, 0.7207, 0.5625, 0.7207, 0.5625, 0.9109, 0.5312, 0.9109, 0.5312, 0.7207, 0.5938, 0.7207, 0.5938, 0.9109, 0.5625, 0.9109, 0.5625, 0.7207, 0.625, 0.7207, 0.625, 0.9109, 0.5938, 0.9109, 0.5938, 0.7207, 0.6562, 0.7207, 0.6562, 0.9109, 0.625, 0.9109, 0.625, 0.7207, 0.6875, 0.7207, 0.6875, 0.9109, 0.6562, 0.9109, 0.6562, 0.7207, 0.7188, 0.7207, 0.7188, 0.9109, 0.6875, 0.9109, 0.6875, 0.7207, 0.75, 0.7207, 0.75, 0.9109, 0.7188, 0.9109, 0.7188, 0.7207, 0.7812, 0.7207, 0.7812, 0.9109, 0.75, 0.9109, 0.75, 0.7207, 0.8125, 0.7207, 0.8125, 0.9109, 0.7812, 0.9109, 0.7812, 0.7207, 0.8438, 0.7207, 0.8438, 0.9109, 0.8125, 0.9109, 0.8125, 0.7207, 0.875, 0.7207, 0.875, 0.9109, 0.8438, 0.9109, 0.8438, 0.7207, 0.9062, 0.7207, 0.9062, 0.9109, 0.875, 0.9109, 0.875, 0.7207, 0.9375, 0.7207, 0.9375, 0.9109, 0.9062, 0.9109, 0.9062, 0.7207, 0.9688, 0.7207, 0.9688, 0.9109, 0.9375, 0.9109, 0.9375, 0.7207, 1.0, 0.7207, 1.0, 0.9109, 0.9688, 0.9109, 0.9688, 0.7207, 0.4062, 0.0, 0.375, 0.0, 0.375, 0.0, 0.4062, 0.0, 0.8125, 0.0, 0.7812, 0.0, 0.7812, 0.0, 0.8125, 0.0, 0.375, 0.0, 0.3438, 0.0, 0.3438, 0.0, 0.375, 0.0, 0.7812, 0.0, 0.75, 0.0, 0.75, 0.0, 0.7812, 0.0, 0.3438, 0.0, 0.3125, 0.0, 0.3125, 0.0, 0.3438, 0.0, 0.75, 0.0, 0.7188, 0.0, 0.7188, 0.0, 0.75, 0.0, 0.3125, 0.0, 0.2812, 0.0, 0.2812, 0.0, 0.3125, 0.0, 0.7188, 0.0, 0.6875, 0.0, 0.6875, 0.0, 0.7188, 0.0, 0.2812, 0.0, 0.25, 0.0, 0.25, 0.0, 0.2812, 0.0, 0.6875, 0.0, 0.6562, 0.0, 0.6562, 0.0, 0.6875, 0.0, 0.25, 0.0, 0.2188, 0.0, 0.2188, 0.0, 0.25, 0.0, 0.6562, 0.0, 0.625, 0.0, 0.625, 0.0, 0.6562, 0.0, 0.2188, 0.0, 0.1875, 0.0, 0.1875, 0.0, 0.2188, 0.0, 0.625, 0.0, 0.5938, 0.0, 0.5938, 0.0, 0.625, 0.0, 0.1875, 0.0, 0.1562, 0.0, 0.1562, 0.0, 0.1875, 0.0, 0.5938, 0.0, 0.5625, 0.0, 0.5625, 0.0, 0.5938, 0.0, 0.1562, 0.0, 0.125, 0.0, 0.125, 0.0, 0.1562, 0.0, 0.5625, 0.0, 0.5312, 0.0, 0.5312, 0.0, 0.5625, 0.0, 0.9688, 0.0, 0.9375, 0.0, 0.9375, 0.0, 0.9688, 0.0, 0.125, 0.0, 0.09375, 0.0, 0.09375, 0.0, 0.125, 0.0, 0.5312, 0.0, 0.5, 0.0, 0.5, 0.0, 0.5312, 0.0, 0.9375, 0.0, 0.9062, 0.0, 0.9062, 0.0, 0.9375, 0.0, 0.09375, 0.0, 0.0625, 0.0, 0.0625, 0.0, 0.09375, 0.0, 0.5, 0.0, 0.4688, 0.0, 0.4688, 0.0, 0.5, 0.0, 0.9062, 0.0, 0.875, 0.0, 0.875, 0.0, 0.9062, 0.0, 0.0625, 0.0, 0.03125, 0.0, 0.03125, 0.0, 0.0625, 0.0, 0.4688, 0.0, 0.4375, 0.0, 0.4375, 0.0, 0.4688, 0.0, 0.875, 0.0, 0.8438, 0.0, 0.8438, 0.0, 0.875, 0.0, 0.4375, 0.0, 0.4062, 0.0, 0.4062, 0.0, 0.4375, 0.0, 0.8438, 0.0, 0.8125, 0.0, 0.8125, 0.0, 0.8438, 0.0, 1.0, 0.0, 0.9688, 0.0, 0.9688, 0.0, 1.0, 0.0, 0.03125, 0.0, 0.0, 0.0, 0.0, 0.0, 0.03125, 0.0, 0.6604, 0.0, 0.3084, 0.0, 0.06995, 0.0, 0.8988, 0.0, 0.8036, 0.0, 0.6604, 0.0, 0.9688, 0.0, 0.9375, 0.0, 0.8191, 0.0, 0.8036, 0.0, 0.9375, 0.0, 0.9062, 0.0, 0.8083, 0.0, 0.8191, 0.0, 0.9062, 0.0, 0.875, 0.0, 0.7894, 0.0, 0.8083, 0.0, 0.875, 0.0, 0.8438, 0.0, 0.7669, 0.0, 0.7894, 0.0, 0.8438, 0.0, 0.8125, 0.0, 0.7426, 0.0, 0.7669, 0.0, 0.8125, 0.0, 0.7812, 0.0, 0.7172, 0.0, 0.7426, 0.0, 0.7812, 0.0, 0.75, 0.0, 0.6909, 0.0, 0.7172, 0.0, 0.75, 0.0, 0.7188, 0.0, 0.6641, 0.0, 0.6909, 0.0, 0.7188, 0.0, 0.6875, 0.0, 0.637, 0.0, 0.6641, 0.0, 0.6875, 0.0, 0.6562, 0.0, 0.6096, 0.0, 0.637, 0.0, 0.6562, 0.0, 0.625, 0.0, 0.5819, 0.0, 0.6096, 0.0, 0.625, 0.0, 0.5938, 0.0, 0.5542, 0.0, 0.5819, 0.0, 0.5938, 0.0, 0.5625, 0.0, 0.5263, 0.0, 0.5542, 0.0, 0.5625, 0.0, 0.5312, 0.0, 0.4984, 0.0, 0.5263, 0.0, 0.5312, 0.0, 0.5, 0.0, 0.4704, 0.0, 0.4984, 0.0, 0.5, 0.0, 0.4688, 0.0, 0.4425, 0.0, 0.4704, 0.0, 0.4688, 0.0, 0.4375, 0.0, 0.4146, 0.0, 0.4425, 0.0, 0.4375, 0.0, 0.4062, 0.0, 0.3868, 0.0, 0.4146, 0.0, 0.4062, 0.0, 0.375, 0.0, 0.3592, 0.0, 0.3868, 0.0, 0.375, 0.0, 0.3438, 0.0, 0.3318, 0.0, 0.3592, 0.0, 0.3438, 0.0, 0.3125, 0.0, 0.3046, 0.0, 0.3318, 0.0, 0.3125, 0.0, 0.2812, 0.0, 0.2778, 0.0, 0.3046, 0.0, 0.2812, 0.0, 0.25, 0.0, 0.2516, 0.0, 0.2778, 0.0, 0.25, 0.0, 0.2188, 0.0, 0.2261, 0.0, 0.2516, 0.0, 0.2188, 0.0, 0.1875, 0.0, 0.2018, 0.0, 0.2261, 0.0, 0.1875, 0.0, 0.1562, 0.0, 0.1794, 0.0, 0.2018, 0.0, 0.1562, 0.0, 0.125, 0.0, 0.1605, 0.0, 0.1794, 0.0, 0.125, 0.0, 0.09375, 0.0, 0.1497, 0.0, 0.1605, 0.0, 0.09375, 0.0, 0.0625, 0.0, 0.1651, 0.0, 0.1497, 0.0, 0.0625, 0.0, 0.03125, 0.0, 0.3084, 0.0, 0.1651, 0.0, 0.03125, 0.0, 0.0, 0.0, 0.6604, 0.0, 0.8036, 0.0, 0.8191, 0.0, 0.8083, 0.0, 0.7894, 0.0, 0.7669, 0.0, 0.7426, 0.0, 0.7172, 0.0, 0.6909, 0.0, 0.6641, 0.0, 0.637, 0.0, 0.6096, 0.0, 0.5819, 0.0, 0.5542, 0.0, 0.5263, 0.0, 0.4984, 0.0, 0.4704, 0.0, 0.4425, 0.0, 0.4146, 0.0, 0.3868, 0.0, 0.3592, 0.0, 0.3318, 0.0, 0.3046, 0.0, 0.2778, 0.0, 0.2516, 0.0, 0.2261, 0.0, 0.2018, 0.0, 0.1794, 0.0, 0.1605, 0.0, 0.1497, 0.0, 0.1651, 0.0, 0.3084, 0.0, 0.25, 0.7207, 0.2812, 0.7207, 0.2812, 0.7207, 0.25, 0.7207, 0.2812, 0.7207, 0.2812, 0.9109, 0.2812, 0.9109, 0.2812, 0.7207, 0.25, 0.9109, 0.25, 0.7207, 0.25, 0.7207, 0.25, 0.9109, 0.25, 0.7207, 0.2812, 0.7207, 0.2812, 0.7207, 0.25, 0.7207, 0.2812, 0.9109, 0.25, 0.9109, 0.25, 0.9109, 0.2812, 0.9109, 0.2812, 0.7207, 0.2812, 0.9109, 0.2812, 0.9109, 0.2812, 0.7207, 0.2812, 0.9109, 0.25, 0.9109, 0.25, 0.9109, 0.2812, 0.9109, 0.25, 0.9109, 0.25, 0.7207, 0.25, 0.7207, 0.25, 0.9109, 0.25, 0.7207, 0.2812, 0.7207, 0.2812, 0.7207, 0.25, 0.7207, 0.25, 0.9109, 0.25, 0.7207, 0.25, 0.7207, 0.25, 0.9109, 0.25, 0.7207, 0.2812, 0.7207, 0.2812, 0.7207, 0.25, 0.7207, 0.2812, 0.7207, 0.2812, 0.9109, 0.2812, 0.9109, 0.2812, 0.7207, 0.2812, 0.9109, 0.25, 0.9109, 0.25, 0.9109, 0.2812, 0.9109, 0.2812, 0.7207, 0.2812, 0.9109, 0.2812, 0.9109, 0.2812, 0.7207, 0.2812, 0.9109, 0.25, 0.9109, 0.25, 0.9109, 0.2812, 0.9109, 0.25, 0.9109, 0.25, 0.7207, 0.25, 0.7207, 0.25, 0.9109, 0.25, 0.9109, 0.25, 0.7207, 0.25, 0.7207, 0.25, 0.9109, 0.25, 0.9109, 0.25, 0.7207, 0.25, 0.7207, 0.25, 0.9109, 0.25, 0.7207, 0.2812, 0.7207, 0.2812, 0.7207, 0.25, 0.7207, 0.2812, 0.7207, 0.2812, 0.9109, 0.2812, 0.9109, 0.2812, 0.7207, 0.2812, 0.9109, 0.25, 0.9109, 0.25, 0.1006, 0.2812, 0.1006, 0.25, 0.7207, 0.2812, 0.7207, 0.2812, 0.7207, 0.25, 0.7207, 0.2812, 0.7207, 0.2812, 0.9109, 0.2812, 0.9109, 0.2812, 0.7207, 0.2812, 0.9109, 0.25, 0.9109, 0.25, 0.9109, 0.2812, 0.9109, 0.25, 0.7207, 0.2812, 0.7207, 0.2812, 0.3047, 0.25, 0.3047, 0.2812, 0.7207, 0.2812, 0.9109, 0.2812, 0.1006, 0.2812, 0.3047])
me_cylinder_001.update()
me_circle_002 = bpy.data.meshes.new('Circle.002')
me_circle_002.from_pydata([(0.0, 1.0, 0.06586), (-0.1951, 0.9808, 0.06586), (-0.3827, 0.9239, 0.06586), (-0.5556, 0.8315, 0.06586), (-0.7071, 0.7071, 0.06586), (-0.8315, 0.5556, 0.06586), (-0.9239, 0.3827, 0.06586), (-0.9808, 0.1951, 0.06586), (-1.0, 0.0, 0.06586), (-0.9808, -0.1951, 0.06586), (-0.9239, -0.3827, 0.06586), (-0.8315, -0.5556, 0.06586), (-0.7071, -0.7071, 0.06586), (-0.5556, -0.8315, 0.06586), (-0.3827, -0.9239, 0.06586), (-0.1951, -0.9808, 0.06586), (0.0, -1.0, 0.06586), (0.1951, -0.9808, 0.06586), (0.3827, -0.9239, 0.06586), (0.5556, -0.8315, 0.06586), (0.7071, -0.7071, 0.06586), (0.8315, -0.5556, 0.06586), (0.9239, -0.3827, 0.06586), (0.9808, -0.1951, 0.06586), (1.0, 0.0, 0.06586), (0.9808, 0.1951, 0.06586), (0.9239, 0.3827, 0.06586), (0.8315, 0.5556, 0.06586), (0.7071, 0.7071, 0.06586), (0.5556, 0.8315, 0.06586), (0.3827, 0.9239, 0.06586), (0.1951, 0.9808, 0.06586), (6.203e-10, 0.8585, 0.0), (-0.1675, 0.842, 0.0), (-0.3285, 0.7931, 0.0), (-0.477, 0.7138, 0.0), (-0.607, 0.607, 0.0), (-0.7138, 0.477, 0.0), (-0.7931, 0.3285, 0.0), (-0.842, 0.1675, 0.0), (-0.8585, 0.0, 0.0), (-0.842, -0.1675, 0.0), (-0.7931, -0.3285, 0.0), (-0.7138, -0.477, 0.0), (-0.607, -0.607, 0.0), (-0.477, -0.7138, 0.0), (-0.3285, -0.7931, 0.0), (-0.1675, -0.842, 0.0), (6.203e-10, -0.8585, 0.0), (0.1675, -0.842, 0.0), (0.3285, -0.7931, 0.0), (0.477, -0.7138, 0.0), (0.607, -0.607, 0.0), (0.7138, -0.477, 0.0), (0.7931, -0.3285, 0.0), (0.842, -0.1675, 0.0), (0.8585, 0.0, 0.0), (0.842, 0.1675, 0.0), (0.7931, 0.3285, 0.0), (0.7138, 0.477, 0.0), (0.607, 0.607, 0.0), (0.477, 0.7138, 0.0), (0.3285, 0.7931, 0.0), (0.1675, 0.842, 0.0), (3.833e-09, 0.6788, 0.0), (-0.1324, 0.6658, 0.0), (-0.2598, 0.6271, 0.0), (-0.3771, 0.5644, 0.0), (-0.48, 0.48, 0.0), (-0.5644, 0.3771, 0.0), (-0.6271, 0.2598, 0.0), (-0.6658, 0.1324, 0.0), (-0.6788, 1.049e-09, 0.0), (-0.6658, -0.1324, 0.0), (-0.6271, -0.2598, 0.0), (-0.5644, -0.3771, 0.0), (-0.48, -0.48, 0.0), (-0.3771, -0.5644, 0.0), (-0.2598, -0.6271, 0.0), (-0.1324, -0.6658, 0.0), (3.833e-09, -0.6788, 0.0), (0.1324, -0.6658, 0.0), (0.2598, -0.6271, 0.0), (0.3771, -0.5644, 0.0), (0.48, -0.48, 0.0), (0.5644, -0.3771, 0.0), (0.6271, -0.2598, 0.0), (0.6658, -0.1324, 0.0), (0.6788, 1.049e-09, 0.0), (0.6658, 0.1324, 0.0), (0.6271, 0.2598, 0.0), (0.5644, 0.3771, 0.0), (0.48, 0.48, 0.0), (0.3771, 0.5644, 0.0), (0.2598, 0.6271, 0.0), (0.1324, 0.6658, 0.0), (3.796e-09, 0.3466, 0.0), (-0.06762, 0.3399, 0.0), (-0.1326, 0.3202, 0.0), (-0.1926, 0.2882, 0.0), (-0.2451, 0.2451, 0.0), (-0.2882, 0.1926, 0.0), (-0.3202, 0.1326, 0.0), (-0.3399, 0.06762, 0.0), (-0.3466, 5.354e-10, 0.0), (-0.3399, -0.06762, 0.0), (-0.3202, -0.1326, 0.0), (-0.2882, -0.1926, 0.0), (-0.2451, -0.2451, 0.0), (-0.1926, -0.2882, 0.0), (-0.1326, -0.3202, 0.0), (-0.06762, -0.3399, 0.0), (3.796e-09, -0.3466, 0.0), (0.06762, -0.3399, 0.0), (0.1326, -0.3202, 0.0), (0.1926, -0.2882, 0.0), (0.2451, -0.2451, 0.0), (0.2882, -0.1926, 0.0), (0.3202, -0.1326, 0.0), (0.3399, -0.06762, 0.0), (0.3466, 5.354e-10, 0.0), (0.3399, 0.06762, 0.0), (0.3202, 0.1326, 0.0), (0.2882, 0.1926, 0.0), (0.2451, 0.2451, 0.0), (0.1926, 0.2882, 0.0), (0.1326, 0.3202, 0.0), (0.06762, 0.3399, 0.0)], [], [(9, 10, 42, 41), (23, 24, 56, 55), (10, 11, 43, 42), (24, 25, 57, 56), (11, 12, 44, 43), (25, 26, 58, 57), (12, 13, 45, 44), (26, 27, 59, 58), (13, 14, 46, 45), (0, 1, 33, 32), (27, 28, 60, 59), (14, 15, 47, 46), (1, 2, 34, 33), (28, 29, 61, 60), (15, 16, 48, 47), (2, 3, 35, 34), (29, 30, 62, 61), (16, 17, 49, 48), (3, 4, 36, 35), (30, 31, 63, 62), (17, 18, 50, 49), (4, 5, 37, 36), (31, 0, 32, 63), (18, 19, 51, 50), (5, 6, 38, 37), (19, 20, 52, 51), (6, 7, 39, 38), (20, 21, 53, 52), (7, 8, 40, 39), (21, 22, 54, 53), (8, 9, 41, 40), (22, 23, 55, 54), (36, 37, 69, 68), (63, 32, 64, 95), (50, 51, 83, 82), (37, 38, 70, 69), (51, 52, 84, 83), (38, 39, 71, 70), (52, 53, 85, 84), (39, 40, 72, 71), (53, 54, 86, 85), (40, 41, 73, 72), (54, 55, 87, 86), (41, 42, 74, 73), (55, 56, 88, 87), (42, 43, 75, 74), (56, 57, 89, 88), (43, 44, 76, 75), (57, 58, 90, 89), (44, 45, 77, 76), (58, 59, 91, 90), (45, 46, 78, 77), (32, 33, 65, 64), (59, 60, 92, 91), (46, 47, 79, 78), (33, 34, 66, 65), (60, 61, 93, 92), (47, 48, 80, 79), (34, 35, 67, 66), (61, 62, 94, 93), (48, 49, 81, 80), (35, 36, 68, 67), (62, 63, 95, 94), (49, 50, 82, 81), (71, 72, 104, 103), (85, 86, 118, 117), (72, 73, 105, 104), (86, 87, 119, 118), (73, 74, 106, 105), (87, 88, 120, 119), (74, 75, 107, 106), (88, 89, 121, 120), (75, 76, 108, 107), (89, 90, 122, 121), (76, 77, 109, 108), (90, 91, 123, 122), (77, 78, 110, 109), (64, 65, 97, 96), (91, 92, 124, 123), (78, 79, 111, 110), (65, 66, 98, 97), (92, 93, 125, 124), (79, 80, 112, 111), (66, 67, 99, 98), (93, 94, 126, 125), (80, 81, 113, 112), (67, 68, 100, 99), (94, 95, 127, 126), (81, 82, 114, 113), (68, 69, 101, 100), (95, 64, 96, 127), (82, 83, 115, 114), (69, 70, 102, 101), (83, 84, 116, 115), (70, 71, 103, 102), (84, 85, 117, 116), (97, 98, 99, 100, 101, 102, 103, 104, 105, 106, 107, 108, 109, 110, 111, 112, 113, 114, 115, 116, 117, 118, 119, 120, 121, 122, 123, 124, 125, 126, 127, 96)])
_uv = me_circle_002.uv_layers.new(name='UVMap')
_uv.uv.foreach_set('vector', [0.0, 0.0, 0.0, 0.0, 0.0, 0.0, 0.0, 0.0, 0.0, 0.0, 0.0, 0.0, 0.0, 0.0, 0.0, 0.0, 0.0, 0.0, 0.0, 0.0, 0.0, 0.0, 0.0, 0.0, 0.0, 0.0, 0.0, 0.0, 0.0, 0.0, 0.0, 0.0, 0.0, 0.0, 0.0, 0.0, 0.0, 0.0, 0.0, 0.0, 0.0, 0.0, 0.0, 0.0, 0.0, 0.0, 0.0, 0.0, 0.0, 0.0, 0.0, 0.0, 0.0, 0.0, 0.0, 0.0, 0.0, 0.0, 0.0, 0.0, 0.0, 0.0, 0.0, 0.0, 0.0, 0.0, 0.0, 0.0, 0.0, 0.0, 0.0, 0.0, 0.0, 0.0, 0.0, 0.0, 0.0, 0.0, 0.0, 0.0, 0.0, 0.0, 0.0, 0.0, 0.0, 0.0, 0.0, 0.0, 0.0, 0.0, 0.0, 0.0, 0.0, 0.0, 0.0, 0.0, 0.0, 0.0, 0.0, 0.0, 0.0, 0.0, 0.0, 0.0, 0.0, 0.0, 0.0, 0.0, 0.0, 0.0, 0.0, 0.0, 0.0, 0.0, 0.0, 0.0, 0.0, 0.0, 0.0, 0.0, 0.0, 0.0, 0.0, 0.0, 0.0, 0.0, 0.0, 0.0, 0.0, 0.0, 0.0, 0.0, 0.0, 0.0, 0.0, 0.0, 0.0, 0.0, 0.0, 0.0, 0.0, 0.0, 0.0, 0.0, 0.0, 0.0, 0.0, 0.0, 0.0, 0.0, 0.0, 0.0, 0.0, 0.0, 0.0, 0.0, 0.0, 0.0, 0.0, 0.0, 0.0, 0.0, 0.0, 0.0, 0.0, 0.0, 0.0, 0.0, 0.0, 0.0, 0.0, 0.0, 0.0, 0.0, 0.0, 0.0, 0.0, 0.0, 0.0, 0.0, 0.0, 0.0, 0.0, 0.0, 0.0, 0.0, 0.0, 0.0, 0.0, 0.0, 0.0, 0.0, 0.0, 0.0, 0.0, 0.0, 0.0, 0.0, 0.0, 0.0, 0.0, 0.0, 0.0, 0.0, 0.0, 0.0, 0.0, 0.0, 0.0, 0.0, 0.0, 0.0, 0.0, 0.0, 0.0, 0.0, 0.0, 0.0, 0.0, 0.0, 0.0, 0.0, 0.0, 0.0, 0.0, 0.0, 0.0, 0.0, 0.0, 0.0, 0.0, 0.0, 0.0, 0.0, 0.0, 0.0, 0.0, 0.0, 0.0, 0.0, 0.0, 0.0, 0.0, 0.0, 0.0, 0.0, 0.0, 0.0, 0.0, 0.0, 0.0, 0.0, 0.0, 0.0, 0.0, 0.0, 0.0, 0.0, 0.0, 0.0, 0.0, 0.0, 0.0, 0.0, 0.0, 0.0, 0.0, 0.0, 0.0, 0.0, 0.0, 0.0, 0.0, 0.0, 0.0, 0.0, 0.0, 0.0, 0.0, 0.0, 0.0, 0.0, 0.0, 0.0, 0.0, 0.0, 0.0, 0.0, 0.0, 0.0, 0.0, 0.0, 0.0, 0.0, 0.0, 0.0, 0.0, 0.0, 0.0, 0.0, 0.0, 0.0, 0.0, 0.0, 0.0, 0.0, 0.0, 0.0, 0.0, 0.0, 0.0, 0.0, 0.0, 0.0, 0.0, 0.0, 0.0, 0.0, 0.0, 0.0, 0.0, 0.0, 0.0, 0.0, 0.0, 0.0, 0.0, 0.0, 0.0, 0.0, 0.0, 0.0, 0.0, 0.0, 0.0, 0.0, 0.0, 0.0, 0.0, 0.0, 0.0, 0.0, 0.0, 0.0, 0.0, 0.0, 0.0, 0.0, 0.0, 0.0, 0.0, 0.0, 0.0, 0.0, 0.0, 0.0, 0.0, 0.0, 0.0, 0.0, 0.0, 0.0, 0.0, 0.0, 0.0, 0.0, 0.0, 0.0, 0.0, 0.0, 0.0, 0.0, 0.0, 0.0, 0.0, 0.0, 0.0, 0.0, 0.0, 0.0, 0.0, 0.0, 0.0, 0.0, 0.0, 0.0, 0.0, 0.0, 0.0, 0.0, 0.0, 0.0, 0.0, 0.0, 0.0, 0.0, 0.0, 0.0, 0.0, 0.0, 0.0, 0.0, 0.0, 0.0, 0.0, 0.0, 0.0, 0.0, 0.0, 0.0, 0.0, 0.0, 0.0, 0.0, 0.0, 0.0, 0.0, 0.0, 0.0, 0.0, 0.0, 0.0, 0.0, 0.0, 0.0, 0.0, 0.0, 0.0, 0.0, 0.0, 0.0, 0.0, 0.0, 0.0, 0.0, 0.0, 0.0, 0.0, 0.0, 0.0, 0.0, 0.0, 0.0, 0.0, 0.0, 0.0, 0.0, 0.0, 0.0, 0.0, 0.0, 0.0, 0.0, 0.0, 0.0, 0.0, 0.0, 0.0, 0.0, 0.0, 0.0, 0.0, 0.0, 0.0, 0.0, 0.0, 0.0, 0.0, 0.0, 0.0, 0.0, 0.0, 0.0, 0.0, 0.0, 0.0, 0.0, 0.0, 0.0, 0.0, 0.0, 0.0, 0.0, 0.0, 0.0, 0.0, 0.0, 0.0, 0.0, 0.0, 0.0, 0.0, 0.0, 0.0, 0.0, 0.0, 0.0, 0.0, 0.0, 0.0, 0.0, 0.0, 0.0, 0.0, 0.0, 0.0, 0.0, 0.0, 0.0, 0.0, 0.0, 0.0, 0.0, 0.0, 0.0, 0.0, 0.0, 0.0, 0.0, 0.0, 0.0, 0.0, 0.0, 0.0, 0.0, 0.0, 0.0, 0.0, 0.0, 0.0, 0.0, 0.0, 0.0, 0.0, 0.0, 0.0, 0.0, 0.0, 0.0, 0.0, 0.0, 0.0, 0.0, 0.0, 0.0, 0.0, 0.0, 0.0, 0.0, 0.0, 0.0, 0.0, 0.0, 0.0, 0.0, 0.0, 0.0, 0.0, 0.0, 0.0, 0.0, 0.0, 0.0, 0.0, 0.0, 0.0, 0.0, 0.0, 0.0, 0.0, 0.0, 0.0, 0.0, 0.0, 0.0, 0.0, 0.0, 0.0, 0.0, 0.0, 0.0, 0.0, 0.0, 0.0, 0.0, 0.0, 0.0, 0.0, 0.0, 0.0, 0.0, 0.0, 0.0, 0.0, 0.0, 0.0, 0.0, 0.0, 0.0, 0.0, 0.0, 0.0, 0.0, 0.0, 0.0, 0.0, 0.0, 0.0, 0.0, 0.0, 0.0, 0.0, 0.0, 0.0, 0.0, 0.0, 0.0, 0.0, 0.0, 0.0, 0.0, 0.0, 0.0, 0.0, 0.0, 0.0, 0.0, 0.0, 0.0, 0.0, 0.0, 0.0, 0.0, 0.0, 0.0, 0.0, 0.0, 0.0, 0.0, 0.0, 0.0, 0.0, 0.0, 0.0, 0.0, 0.0, 0.0, 0.0, 0.0, 0.0, 0.0, 0.0, 0.0, 0.0, 0.0, 0.0, 0.0, 0.0, 0.0, 0.0, 0.0, 0.0, 0.0, 0.0, 0.0, 0.0, 0.0, 0.0, 0.0, 0.0, 0.0, 0.0, 0.0, 0.0, 0.0, 0.0, 0.0, 0.0, 0.0, 0.0, 0.0, 0.0, 0.0, 0.0, 0.0, 0.0, 0.0, 0.0, 0.0, 0.0, 0.0, 0.0, 0.0, 0.0, 0.0, 0.0, 0.0, 0.0, 0.0, 0.0, 0.0, 0.0, 0.0, 0.0, 0.0, 0.0, 0.0, 0.0, 0.0, 0.0, 0.0, 0.0, 0.0, 0.0, 0.0, 0.0, 0.0, 0.0, 0.0, 0.0, 0.0, 0.0, 0.0, 0.0, 0.0, 0.0, 0.0, 0.0, 0.0, 0.0, 0.0, 0.0, 0.0, 0.0, 0.0, 0.0, 0.0, 0.0, 0.0, 0.0, 0.0, 0.0, 0.0, 0.0, 0.0, 0.0, 0.0, 0.0, 0.0, 0.0, 0.0, 0.0, 0.0, 0.0, 0.0, 0.0, 0.0, 0.0, 0.0, 0.0, 0.0, 0.0, 0.0, 0.0, 0.0, 0.0, 0.0, 0.0, 0.0, 0.0, 0.0, 0.0, 0.0, 0.0, 0.0, 0.0, 0.0, 0.0, 0.0, 0.0, 0.0, 0.0, 0.0, 0.0, 0.0, 0.0, 0.0, 0.0, 0.0, 0.0, 0.0, 0.0, 0.0, 0.0, 0.0, 0.0, 0.0, 0.0, 0.0, 0.0, 0.0, 0.0, 0.0, 0.0, 0.0, 0.0, 0.0, 0.0, 0.0, 0.0, 0.0, 0.0, 0.0, 0.0, 0.0, 0.0, 0.0, 0.0, 0.0, 0.0, 0.0, 0.0, 0.0, 0.0, 0.0, 0.0, 0.0, 0.0, 0.0, 0.0, 0.0, 0.0])
me_circle_002.update()

# ---- objects
ob_light = bpy.data.objects.new('Light', light_light)
ob_camera = bpy.data.objects.new('Camera', cam_camera)
ob_cupreference = bpy.data.objects.new('cupReference', None)
ob_cylinder = bpy.data.objects.new('Cylinder', me_cylinder_001)
ob_circle = bpy.data.objects.new('Circle', me_circle_002)

# ---- transforms, parenting, visibility, modifiers, constraints
ob_light.location = (4.076, 1.005, 5.904)
ob_light.rotation_euler = (0.6503, 0.05522, 1.866)
ob_light.lock_rotations_4d = False
ob_light.empty_display_type = 'ARROWS'
ob_light.color = (0.0, 0.0, 0.0, 0.0)
ob_light.lineart.crease_threshold = 0.0
ob_camera.location = (7.359, -6.926, 4.958)
ob_camera.rotation_euler = (1.109, 0.0, 0.8149)
ob_camera.lock_rotations_4d = False
ob_camera.empty_display_type = 'ARROWS'
ob_camera.color = (0.0, 0.0, 0.0, 0.0)
ob_camera.display_type = 'WIRE'
ob_camera.lineart.crease_threshold = 0.0
ob_cupreference.location = (-0.4, -2.004, 0.0)
ob_cupreference.rotation_euler = (1.571, 0.0, 3.142)
ob_cupreference.empty_display_type = 'IMAGE'
ob_cupreference.empty_display_size = 5.0
ob_cylinder.location = (0.0, 0.0, 1.33)
_m = ob_cylinder.modifiers.new('Solidify', 'SOLIDIFY')
_m.thickness = 0.1
_m = ob_cylinder.modifiers.new('Subdivision', 'SUBSURF')
_m.levels = 2
ob_circle.location = (0.0, 0.0, 0.0)
ob_circle.scale = (2.974, 2.974, 2.974)
_m = ob_circle.modifiers.new('Solidify', 'SOLIDIFY')
_m.thickness = 0.05
_m = ob_circle.modifiers.new('Subdivision', 'SUBSURF')
_m.levels = 2

# ---- collection membership
col_collection.objects.link(ob_light)
col_collection.objects.link(ob_camera)
col_collection.objects.link(ob_cupreference)
col_collection.objects.link(ob_cylinder)
col_collection.objects.link(ob_circle)

# ---- scene / render settings (as saved in the file)
scene.camera = ob_camera
scene.frame_start = 1; scene.frame_end = 250; scene.frame_set(1)
scene.render.engine = 'BLENDER_EEVEE_NEXT'
scene.cycles.sampling_pattern = 'TABULATED_SOBOL'
scene.cycles.use_light_tree = False
scene.view_settings.view_transform = 'Filmic'
bpy.context.view_layer.update()
